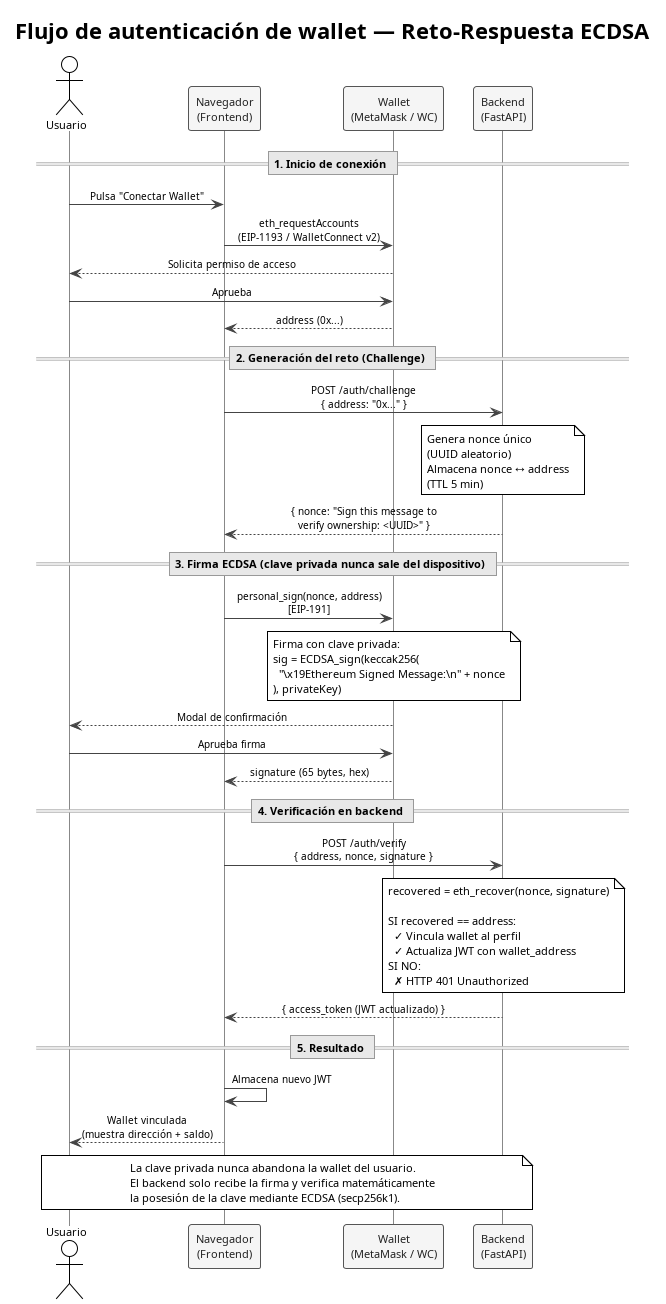

The diagram above was rendered by PlantUML. Its source (embedded in the PNG):
@startuml DS_WalletAuth
!theme plain
skinparam backgroundColor #FFFFFF
skinparam defaultFontName Arial
skinparam defaultFontSize 11
skinparam shadowing false
skinparam sequenceMessageAlign center

skinparam participant {
    BackgroundColor #F5F5F5
    BorderColor #555555
    FontColor #222222
}

skinparam sequence {
    ArrowColor #444444
    ArrowFontSize 10
    LifeLineBorderColor #888888
    GroupBackgroundColor #EAF2FB
    GroupBorderColor #4472C4
    GroupFontColor #1F3864
    DividerBackgroundColor #E8E8E8
    DividerBorderColor #999999
}

actor "Usuario" as U
participant "Navegador\n(Frontend)" as FE
participant "Wallet\n(MetaMask / WC)" as W
participant "Backend\n(FastAPI)" as BE

title Flujo de autenticación de wallet — Reto-Respuesta ECDSA

== 1. Inicio de conexión ==

U -> FE : Pulsa "Conectar Wallet"
FE -> W : eth_requestAccounts\n(EIP-1193 / WalletConnect v2)
W --> U : Solicita permiso de acceso
U -> W : Aprueba
W --> FE : address (0x...)

== 2. Generación del reto (Challenge) ==

FE -> BE : POST /auth/challenge\n{ address: "0x..." }
note over BE : Genera nonce único\n(UUID aleatorio)\nAlmacena nonce ↔ address\n(TTL 5 min)
BE --> FE : { nonce: "Sign this message to\nverify ownership: <UUID>" }

== 3. Firma ECDSA (clave privada nunca sale del dispositivo) ==

FE -> W : personal_sign(nonce, address)\n[EIP-191]
note over W : Firma con clave privada:\nsig = ECDSA_sign(keccak256(\n  "\\x19Ethereum Signed Message:\\n" + nonce\n), privateKey)
W --> U : Modal de confirmación
U -> W : Aprueba firma
W --> FE : signature (65 bytes, hex)

== 4. Verificación en backend ==

FE -> BE : POST /auth/verify\n{ address, nonce, signature }
note over BE : recovered = eth_recover(nonce, signature)\n\nSI recovered == address:\n  ✓ Vincula wallet al perfil\n  ✓ Actualiza JWT con wallet_address\nSI NO:\n  ✗ HTTP 401 Unauthorized
BE --> FE : { access_token (JWT actualizado) }

== 5. Resultado ==

FE -> FE : Almacena nuevo JWT
FE --> U : Wallet vinculada\n(muestra dirección + saldo)

note over U, BE
  La clave privada nunca abandona la wallet del usuario.
  El backend solo recibe la firma y verifica matemáticamente
  la posesión de la clave mediante ECDSA (secp256k1).
end note

@enduml